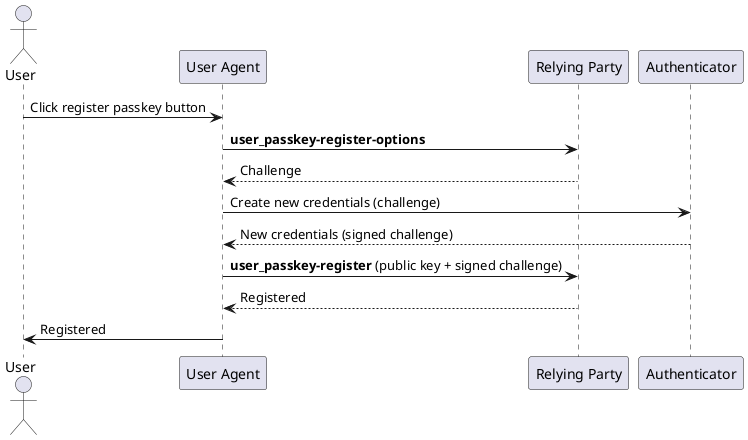

The diagram above was rendered by PlantUML. Its source (embedded in the PNG):
@startuml passkey_register
actor "User" as User
participant "User Agent" as UserAgent
participant "Relying Party" as RelyingParty
participant "Authenticator" as Authenticator

User -> UserAgent : Click register passkey button
UserAgent -> RelyingParty : **user_passkey-register-options**
UserAgent <-- RelyingParty : Challenge
UserAgent -> Authenticator : Create new credentials (challenge)
UserAgent <-- Authenticator : New credentials (signed challenge)
UserAgent -> RelyingParty : **user_passkey-register** (public key + signed challenge)
UserAgent <-- RelyingParty : Registered
User <- UserAgent : Registered
@enduml